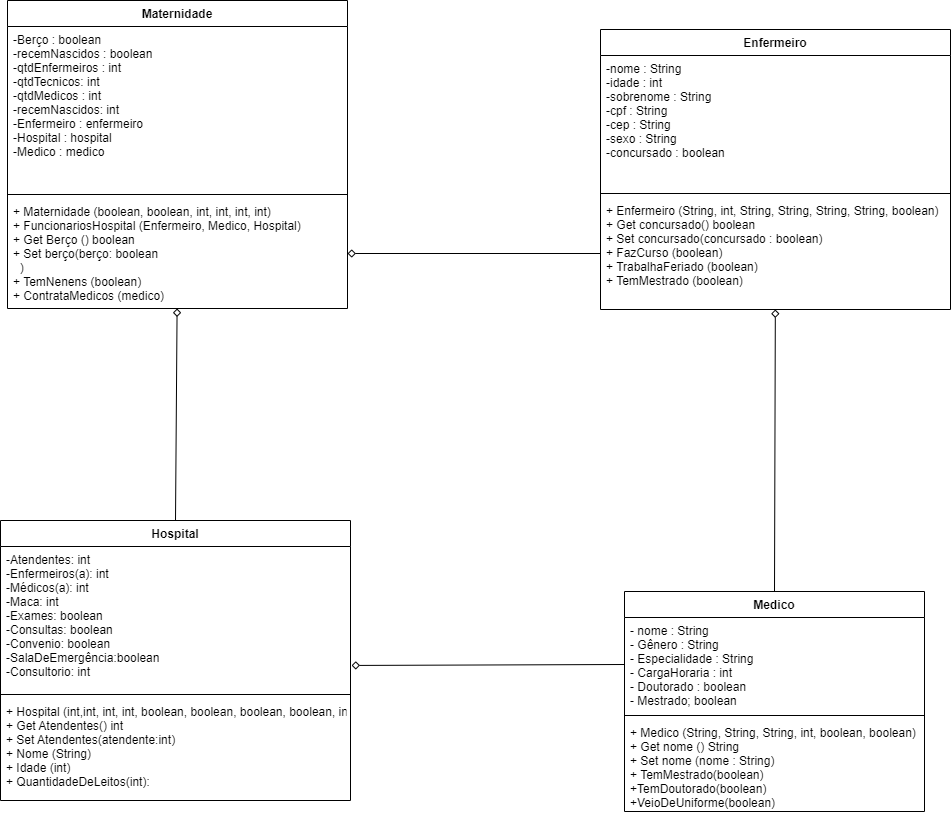

The diagram above was exported from draw.io. Its source (the exported page's mxGraphModel, read from the mxfile embedded in the PNG):
<mxGraphModel dx="835" dy="305" grid="1" gridSize="10" guides="1" tooltips="1" connect="1" arrows="1" fold="1" page="1" pageScale="1" pageWidth="827" pageHeight="1169" math="0" shadow="0">
  <root>
    <mxCell id="0" />
    <mxCell id="1" parent="0" />
    <mxCell id="ju7awZK1ONWoeCE69nBY-5" style="edgeStyle=none;rounded=0;orthogonalLoop=1;jettySize=auto;html=1;exitX=0.5;exitY=0;exitDx=0;exitDy=0;endArrow=diamond;endFill=0;" parent="1" source="gUFJrTix30dnGXwZrwzk-2" target="KlxHT5ETmKGVYx0leyP8-12" edge="1">
      <mxGeometry relative="1" as="geometry" />
    </mxCell>
    <mxCell id="gUFJrTix30dnGXwZrwzk-2" value="Medico" style="swimlane;fontStyle=1;align=center;verticalAlign=top;childLayout=stackLayout;horizontal=1;startSize=26;horizontalStack=0;resizeParent=1;resizeParentMax=0;resizeLast=0;collapsible=1;marginBottom=0;" parent="1" vertex="1">
      <mxGeometry x="664" y="781" width="300" height="220" as="geometry" />
    </mxCell>
    <mxCell id="gUFJrTix30dnGXwZrwzk-3" value="- nome : String&#10;- Gênero : String&#10;- Especialidade : String&#10;- CargaHoraria : int&#10;- Doutorado : boolean&#10;- Mestrado; boolean" style="text;strokeColor=none;fillColor=none;align=left;verticalAlign=top;spacingLeft=4;spacingRight=4;overflow=hidden;rotatable=0;points=[[0,0.5],[1,0.5]];portConstraint=eastwest;" parent="gUFJrTix30dnGXwZrwzk-2" vertex="1">
      <mxGeometry y="26" width="300" height="94" as="geometry" />
    </mxCell>
    <mxCell id="gUFJrTix30dnGXwZrwzk-4" value="" style="line;strokeWidth=1;fillColor=none;align=left;verticalAlign=middle;spacingTop=-1;spacingLeft=3;spacingRight=3;rotatable=0;labelPosition=right;points=[];portConstraint=eastwest;" parent="gUFJrTix30dnGXwZrwzk-2" vertex="1">
      <mxGeometry y="120" width="300" height="8" as="geometry" />
    </mxCell>
    <mxCell id="gUFJrTix30dnGXwZrwzk-5" value="+ Medico (String, String, String, int, boolean, boolean)&#10;+ Get nome () String&#10;+ Set nome (nome : String)&#10;+ TemMestrado(boolean)&#10;+TemDoutorado(boolean)&#10;+VeioDeUniforme(boolean)" style="text;strokeColor=none;fillColor=none;align=left;verticalAlign=top;spacingLeft=4;spacingRight=4;overflow=hidden;rotatable=0;points=[[0,0.5],[1,0.5]];portConstraint=eastwest;" parent="gUFJrTix30dnGXwZrwzk-2" vertex="1">
      <mxGeometry y="128" width="300" height="92" as="geometry" />
    </mxCell>
    <mxCell id="ju7awZK1ONWoeCE69nBY-6" style="edgeStyle=none;rounded=0;orthogonalLoop=1;jettySize=auto;html=1;exitX=0.5;exitY=0;exitDx=0;exitDy=0;endArrow=diamond;endFill=0;" parent="1" source="gUFJrTix30dnGXwZrwzk-7" target="mmCJwZ5uMRTeea2-bIXI-7" edge="1">
      <mxGeometry relative="1" as="geometry" />
    </mxCell>
    <mxCell id="gUFJrTix30dnGXwZrwzk-7" value="Hospital" style="swimlane;fontStyle=1;align=center;verticalAlign=top;childLayout=stackLayout;horizontal=1;startSize=26;horizontalStack=0;resizeParent=1;resizeParentMax=0;resizeLast=0;collapsible=1;marginBottom=0;" parent="1" vertex="1">
      <mxGeometry x="40" y="710" width="350" height="280" as="geometry" />
    </mxCell>
    <mxCell id="gUFJrTix30dnGXwZrwzk-8" value="-Atendentes: int&#10;-Enfermeiros(a): int&#10;-Médicos(a): int&#10;-Maca: int&#10;-Exames: boolean&#10;-Consultas: boolean&#10;-Convenio: boolean&#10;-SalaDeEmergência:boolean&#10;-Consultorio: int&#10;" style="text;strokeColor=none;fillColor=none;align=left;verticalAlign=top;spacingLeft=4;spacingRight=4;overflow=hidden;rotatable=0;points=[[0,0.5],[1,0.5]];portConstraint=eastwest;" parent="gUFJrTix30dnGXwZrwzk-7" vertex="1">
      <mxGeometry y="26" width="350" height="144" as="geometry" />
    </mxCell>
    <mxCell id="gUFJrTix30dnGXwZrwzk-9" value="" style="line;strokeWidth=1;fillColor=none;align=left;verticalAlign=middle;spacingTop=-1;spacingLeft=3;spacingRight=3;rotatable=0;labelPosition=right;points=[];portConstraint=eastwest;" parent="gUFJrTix30dnGXwZrwzk-7" vertex="1">
      <mxGeometry y="170" width="350" height="8" as="geometry" />
    </mxCell>
    <mxCell id="gUFJrTix30dnGXwZrwzk-10" value="+ Hospital (int,int, int, int, boolean, boolean, boolean, boolean, int)&#10;+ Get Atendentes() int&#10;+ Set Atendentes(atendente:int)&#10;+ Nome (String)&#10;+ Idade (int)&#10;+ QuantidadeDeLeitos(int):&#10;" style="text;strokeColor=none;fillColor=none;align=left;verticalAlign=top;spacingLeft=4;spacingRight=4;overflow=hidden;rotatable=0;points=[[0,0.5],[1,0.5]];portConstraint=eastwest;" parent="gUFJrTix30dnGXwZrwzk-7" vertex="1">
      <mxGeometry y="178" width="350" height="102" as="geometry" />
    </mxCell>
    <mxCell id="KlxHT5ETmKGVYx0leyP8-9" value="Enfermeiro" style="swimlane;fontStyle=1;align=center;verticalAlign=top;childLayout=stackLayout;horizontal=1;startSize=26;horizontalStack=0;resizeParent=1;resizeParentMax=0;resizeLast=0;collapsible=1;marginBottom=0;" parent="1" vertex="1">
      <mxGeometry x="640" y="219" width="350" height="280" as="geometry" />
    </mxCell>
    <mxCell id="KlxHT5ETmKGVYx0leyP8-10" value="-nome : String&#10;-idade : int&#10;-sobrenome : String&#10;-cpf : String&#10;-cep : String&#10;-sexo : String&#10;-concursado : boolean" style="text;strokeColor=none;fillColor=none;align=left;verticalAlign=top;spacingLeft=4;spacingRight=4;overflow=hidden;rotatable=0;points=[[0,0.5],[1,0.5]];portConstraint=eastwest;" parent="KlxHT5ETmKGVYx0leyP8-9" vertex="1">
      <mxGeometry y="26" width="350" height="134" as="geometry" />
    </mxCell>
    <mxCell id="KlxHT5ETmKGVYx0leyP8-11" value="" style="line;strokeWidth=1;fillColor=none;align=left;verticalAlign=middle;spacingTop=-1;spacingLeft=3;spacingRight=3;rotatable=0;labelPosition=right;points=[];portConstraint=eastwest;" parent="KlxHT5ETmKGVYx0leyP8-9" vertex="1">
      <mxGeometry y="160" width="350" height="8" as="geometry" />
    </mxCell>
    <mxCell id="KlxHT5ETmKGVYx0leyP8-12" value="+ Enfermeiro (String, int, String, String, String, String, boolean)&#10;+ Get concursado() boolean&#10;+ Set concursado(concursado : boolean)&#10;+ FazCurso (boolean)&#10;+ TrabalhaFeriado (boolean)&#10;+ TemMestrado (boolean)" style="text;strokeColor=none;fillColor=none;align=left;verticalAlign=top;spacingLeft=4;spacingRight=4;overflow=hidden;rotatable=0;points=[[0,0.5],[1,0.5]];portConstraint=eastwest;" parent="KlxHT5ETmKGVYx0leyP8-9" vertex="1">
      <mxGeometry y="168" width="350" height="112" as="geometry" />
    </mxCell>
    <mxCell id="mmCJwZ5uMRTeea2-bIXI-4" value="Maternidade" style="swimlane;fontStyle=1;align=center;verticalAlign=top;childLayout=stackLayout;horizontal=1;startSize=26;horizontalStack=0;resizeParent=1;resizeParentMax=0;resizeLast=0;collapsible=1;marginBottom=0;" parent="1" vertex="1">
      <mxGeometry x="47" y="190" width="340" height="308" as="geometry" />
    </mxCell>
    <mxCell id="mmCJwZ5uMRTeea2-bIXI-5" value="-Berço : boolean&#10;-recemNascidos : boolean&#10;-qtdEnfermeiros : int&#10;-qtdTecnicos: int&#10;-qtdMedicos : int&#10;-recemNascidos: int&#10;-Enfermeiro : enfermeiro&#10;-Hospital : hospital&#10;-Medico : medico&#10;&#10;" style="text;strokeColor=none;fillColor=none;align=left;verticalAlign=top;spacingLeft=4;spacingRight=4;overflow=hidden;rotatable=0;points=[[0,0.5],[1,0.5]];portConstraint=eastwest;" parent="mmCJwZ5uMRTeea2-bIXI-4" vertex="1">
      <mxGeometry y="26" width="340" height="164" as="geometry" />
    </mxCell>
    <mxCell id="mmCJwZ5uMRTeea2-bIXI-6" value="" style="line;strokeWidth=1;fillColor=none;align=left;verticalAlign=middle;spacingTop=-1;spacingLeft=3;spacingRight=3;rotatable=0;labelPosition=right;points=[];portConstraint=eastwest;" parent="mmCJwZ5uMRTeea2-bIXI-4" vertex="1">
      <mxGeometry y="190" width="340" height="8" as="geometry" />
    </mxCell>
    <mxCell id="mmCJwZ5uMRTeea2-bIXI-7" value="+ Maternidade (boolean, boolean, int, int, int, int)&#10;+ FuncionariosHospital (Enfermeiro, Medico, Hospital)&#10;+ Get Berço () boolean&#10;+ Set berço(berço: boolean&#10;  )&#10;+ TemNenens (boolean)&#10;+ ContrataMedicos (medico)" style="text;strokeColor=none;fillColor=none;align=left;verticalAlign=top;spacingLeft=4;spacingRight=4;overflow=hidden;rotatable=0;points=[[0,0.5],[1,0.5]];portConstraint=eastwest;" parent="mmCJwZ5uMRTeea2-bIXI-4" vertex="1">
      <mxGeometry y="198" width="340" height="110" as="geometry" />
    </mxCell>
    <mxCell id="WU_RYLdjGnpn7-WoAUAp-1" value="" style="edgeStyle=orthogonalEdgeStyle;rounded=0;orthogonalLoop=1;jettySize=auto;html=1;endArrow=diamond;endFill=0;" parent="1" source="KlxHT5ETmKGVYx0leyP8-12" target="mmCJwZ5uMRTeea2-bIXI-7" edge="1">
      <mxGeometry relative="1" as="geometry" />
    </mxCell>
    <mxCell id="ju7awZK1ONWoeCE69nBY-3" style="edgeStyle=none;rounded=0;orthogonalLoop=1;jettySize=auto;html=1;exitX=0;exitY=0.5;exitDx=0;exitDy=0;entryX=1.003;entryY=0.826;entryDx=0;entryDy=0;entryPerimeter=0;endArrow=diamond;endFill=0;" parent="1" source="gUFJrTix30dnGXwZrwzk-3" target="gUFJrTix30dnGXwZrwzk-8" edge="1">
      <mxGeometry relative="1" as="geometry" />
    </mxCell>
  </root>
</mxGraphModel>